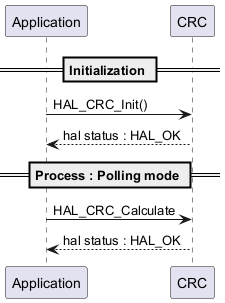

The diagram above was rendered by PlantUML. Its source (embedded in the PNG):
@startuml

== Initialization ==

"Application"->"CRC" : HAL_CRC_Init()
"CRC" --> "Application" : hal status : HAL_OK

== Process : Polling mode ==

"Application"->"CRC" :  HAL_CRC_Calculate
"CRC" --> "Application": hal status : HAL_OK

@enduml